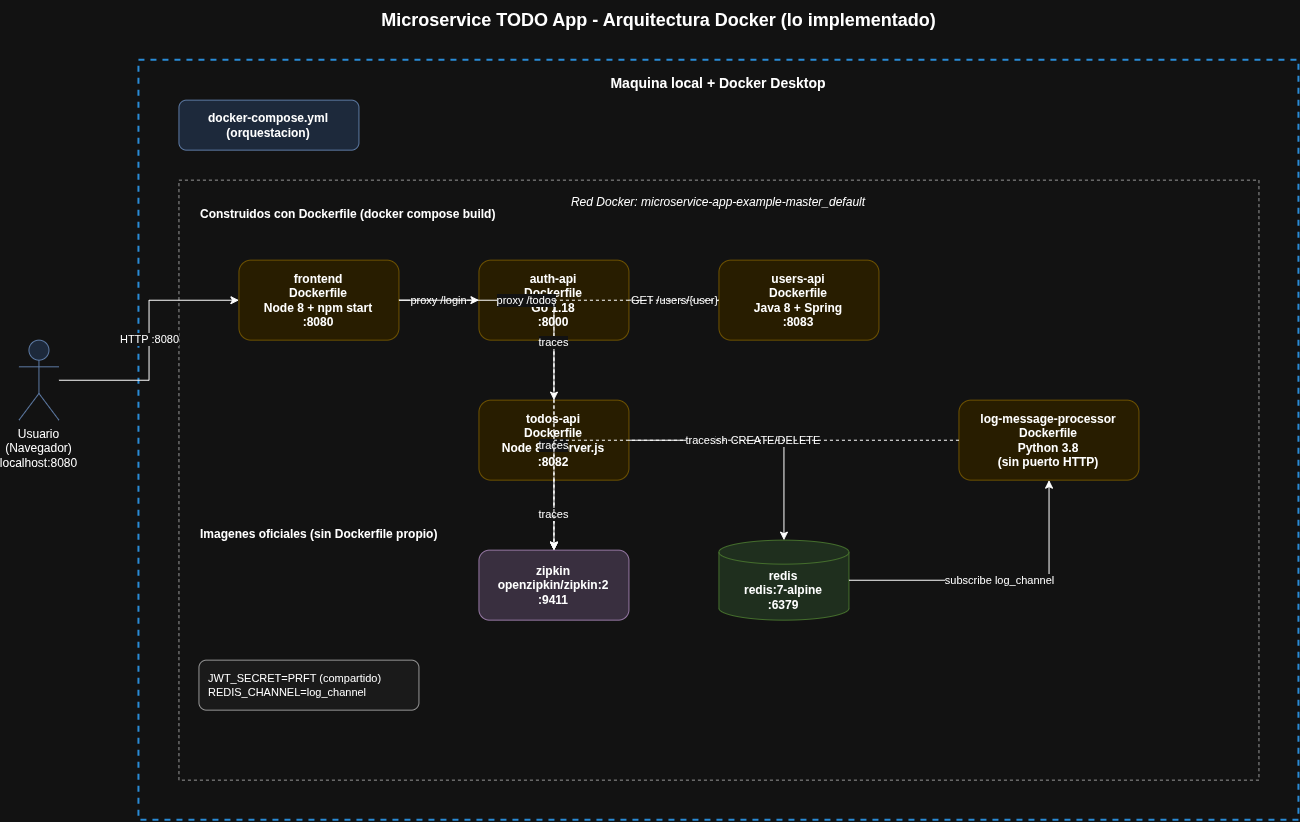

The diagram above was exported from draw.io. Its source (the exported page's mxGraphModel, read from the mxfile embedded in the PNG):
<mxGraphModel dx="1345" dy="847" grid="1" gridSize="10" guides="1" tooltips="1" connect="1" arrows="1" fold="1" page="1" pageScale="1" pageWidth="1400" pageHeight="900" math="0" shadow="0">
  <root>
    <mxCell id="0" />
    <mxCell id="1" parent="0" />
    <mxCell id="title" parent="1" style="text;html=1;strokeColor=none;fillColor=none;align=center;verticalAlign=middle;fontSize=18;fontStyle=1" value="Microservice TODO App - Arquitectura Docker (lo implementado)" vertex="1">
      <mxGeometry height="40" width="760" x="320" y="20" as="geometry" />
    </mxCell>
    <mxCell id="user" parent="1" style="shape=umlActor;verticalLabelPosition=bottom;verticalAlign=top;html=1;outlineConnect=0;fillColor=#dae8fc;strokeColor=#6c8ebf;" value="Usuario&#10;(Navegador)&#10;localhost:8080" vertex="1">
      <mxGeometry height="80" width="40" x="60" y="360" as="geometry" />
    </mxCell>
    <mxCell id="host" parent="1" style="rounded=0;whiteSpace=wrap;html=1;fillColor=none;strokeColor=#2496ED;strokeWidth=2;dashed=1;fontStyle=1;fontSize=14;verticalAlign=top;spacingTop=8;" value="Maquina local + Docker Desktop" vertex="1">
      <mxGeometry height="760" width="1160" x="180" y="80" as="geometry" />
    </mxCell>
    <mxCell id="compose" parent="1" style="rounded=1;whiteSpace=wrap;html=1;fillColor=#dae8fc;strokeColor=#6c8ebf;fontStyle=1" value="docker-compose.yml&#10;(orquestacion)" vertex="1">
      <mxGeometry height="50" width="180" x="220" y="120" as="geometry" />
    </mxCell>
    <mxCell id="network" parent="1" style="rounded=0;whiteSpace=wrap;html=1;fillColor=none;strokeColor=#666666;strokeWidth=1;dashed=1;verticalAlign=top;spacingTop=8;fontStyle=2" value="Red Docker: microservice-app-example-master_default" vertex="1">
      <mxGeometry height="600" width="1080" x="220" y="200" as="geometry" />
    </mxCell>
    <mxCell id="built-label" parent="1" style="text;html=1;strokeColor=none;fillColor=none;align=left;fontStyle=1;fontSize=12" value="Construidos con Dockerfile (docker compose build)" vertex="1">
      <mxGeometry height="20" width="360" x="240" y="220" as="geometry" />
    </mxCell>
    <mxCell id="frontend" parent="1" style="rounded=1;whiteSpace=wrap;html=1;fillColor=#fff2cc;strokeColor=#d6b656;fontStyle=1" value="frontend&#10;Dockerfile&#10;Node 8 + npm start&#10;:8080" vertex="1">
      <mxGeometry height="80" width="160" x="280" y="280" as="geometry" />
    </mxCell>
    <mxCell id="auth" parent="1" style="rounded=1;whiteSpace=wrap;html=1;fillColor=#fff2cc;strokeColor=#d6b656;fontStyle=1" value="auth-api&#10;Dockerfile&#10;Go 1.18&#10;:8000" vertex="1">
      <mxGeometry height="80" width="150" x="520" y="280" as="geometry" />
    </mxCell>
    <mxCell id="users" parent="1" style="rounded=1;whiteSpace=wrap;html=1;fillColor=#fff2cc;strokeColor=#d6b656;fontStyle=1" value="users-api&#10;Dockerfile&#10;Java 8 + Spring&#10;:8083" vertex="1">
      <mxGeometry height="80" width="160" x="760" y="280" as="geometry" />
    </mxCell>
    <mxCell id="todos" parent="1" style="rounded=1;whiteSpace=wrap;html=1;fillColor=#fff2cc;strokeColor=#d6b656;fontStyle=1" value="todos-api&#10;Dockerfile&#10;Node 8 + server.js&#10;:8082" vertex="1">
      <mxGeometry height="80" width="150" x="520" y="420" as="geometry" />
    </mxCell>
    <mxCell id="logproc" parent="1" style="rounded=1;whiteSpace=wrap;html=1;fillColor=#fff2cc;strokeColor=#d6b656;fontStyle=1" value="log-message-processor&#10;Dockerfile&#10;Python 3.8&#10;(sin puerto HTTP)" vertex="1">
      <mxGeometry height="80" width="180" x="1000" y="420" as="geometry" />
    </mxCell>
    <mxCell id="prebuilt-label" parent="1" style="text;html=1;strokeColor=none;fillColor=none;align=left;fontStyle=1;fontSize=12" value="Imagenes oficiales (sin Dockerfile propio)" vertex="1">
      <mxGeometry height="20" width="300" x="240" y="540" as="geometry" />
    </mxCell>
    <mxCell id="redis" parent="1" style="shape=cylinder3;whiteSpace=wrap;html=1;boundedLbl=1;backgroundOutline=1;size=12;fillColor=#d5e8d4;strokeColor=#82b366;fontStyle=1" value="redis&#10;redis:7-alpine&#10;:6379" vertex="1">
      <mxGeometry height="80" width="130" x="760" y="560" as="geometry" />
    </mxCell>
    <mxCell id="zipkin" parent="1" style="rounded=1;whiteSpace=wrap;html=1;fillColor=#e1d5e7;strokeColor=#9673a6;fontStyle=1" value="zipkin&#10;openzipkin/zipkin:2&#10;:9411" vertex="1">
      <mxGeometry height="70" width="150" x="520" y="570" as="geometry" />
    </mxCell>
    <mxCell id="config" parent="1" style="rounded=1;whiteSpace=wrap;html=1;fillColor=#f5f5f5;strokeColor=#666666;align=left;spacingLeft=8;fontSize=11" value="JWT_SECRET=PRFT (compartido)&#10;REDIS_CHANNEL=log_channel" vertex="1">
      <mxGeometry height="50" width="220" x="240" y="680" as="geometry" />
    </mxCell>
    <mxCell id="e1" edge="1" parent="1" source="user" style="edgeStyle=orthogonalEdgeStyle;rounded=0;html=1;endArrow=classic;" target="frontend" value="HTTP :8080">
      <mxGeometry relative="1" as="geometry" />
    </mxCell>
    <mxCell id="e2" edge="1" parent="1" source="frontend" style="edgeStyle=orthogonalEdgeStyle;rounded=0;html=1;endArrow=classic;" target="auth" value="proxy /login">
      <mxGeometry relative="1" as="geometry" />
    </mxCell>
    <mxCell id="e3" edge="1" parent="1" source="frontend" style="edgeStyle=orthogonalEdgeStyle;rounded=0;html=1;endArrow=classic;" target="todos" value="proxy /todos">
      <mxGeometry relative="1" as="geometry" />
    </mxCell>
    <mxCell id="e4" edge="1" parent="1" source="auth" style="edgeStyle=orthogonalEdgeStyle;rounded=0;html=1;endArrow=classic;" target="users" value="GET /users/{user}">
      <mxGeometry relative="1" as="geometry" />
    </mxCell>
    <mxCell id="e5" edge="1" parent="1" source="todos" style="edgeStyle=orthogonalEdgeStyle;rounded=0;html=1;endArrow=classic;" target="redis" value="publish CREATE/DELETE">
      <mxGeometry relative="1" as="geometry" />
    </mxCell>
    <mxCell id="e6" edge="1" parent="1" source="redis" style="edgeStyle=orthogonalEdgeStyle;rounded=0;html=1;endArrow=classic;" target="logproc" value="subscribe log_channel">
      <mxGeometry relative="1" as="geometry" />
    </mxCell>
    <mxCell id="e7" edge="1" parent="1" source="auth" style="edgeStyle=orthogonalEdgeStyle;rounded=0;html=1;endArrow=classic;dashed=1;" target="zipkin" value="traces">
      <mxGeometry relative="1" as="geometry" />
    </mxCell>
    <mxCell id="e8" edge="1" parent="1" source="users" style="edgeStyle=orthogonalEdgeStyle;rounded=0;html=1;endArrow=classic;dashed=1;" target="zipkin" value="traces">
      <mxGeometry relative="1" as="geometry" />
    </mxCell>
    <mxCell id="e9" edge="1" parent="1" source="todos" style="edgeStyle=orthogonalEdgeStyle;rounded=0;html=1;endArrow=classic;dashed=1;" target="zipkin" value="traces">
      <mxGeometry relative="1" as="geometry" />
    </mxCell>
    <mxCell id="e10" edge="1" parent="1" source="logproc" style="edgeStyle=orthogonalEdgeStyle;rounded=0;html=1;endArrow=classic;dashed=1;" target="zipkin" value="traces">
      <mxGeometry relative="1" as="geometry" />
    </mxCell>
  </root>
</mxGraphModel>